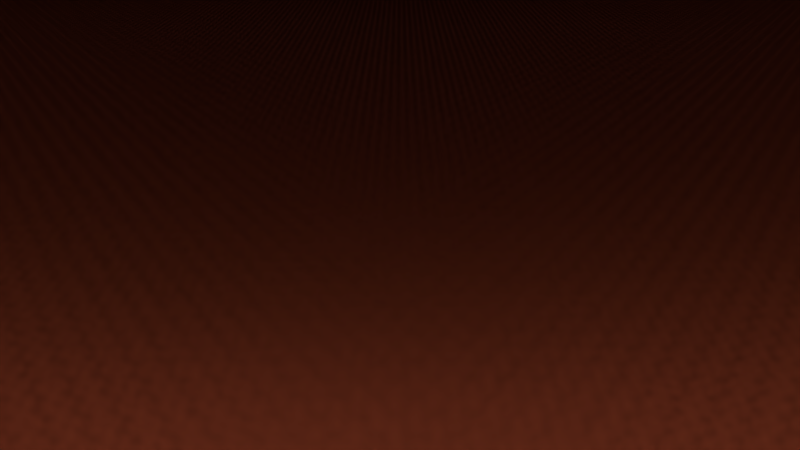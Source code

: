 # Source: background.blend  (saved by Blender 2.78.0; exported with 4.5.12 LTS)
import bpy
from mathutils import Matrix  # noqa: F401  (used for matrix-valued properties, if any)

bpy.ops.wm.read_factory_settings(use_empty=True)
scene = bpy.context.scene
scene.name = 'Scene'

# ---- collections
col_collection_1 = bpy.data.collections.new('Collection 1'); scene.collection.children.link(col_collection_1)

# ---- images (referenced by path relative to the original .blend; pixels are not part of the script)
import os
ASSET_DIR = os.environ.get("B2B_ASSET_DIR", "")  # directory of the original .blend (textures are referenced by path, not embedded)
HERE = os.path.dirname(os.path.abspath(__file__))  # packed textures are extracted next to this script under _unpacked/

def load_image(name, relpath, width, height, colorspace="sRGB"):
    """Load a texture the original file referenced (path relative to the .blend, or extracted next to this script)."""
    p = next((c for c in (os.path.join(HERE, relpath), os.path.join(ASSET_DIR, relpath)) if relpath and os.path.exists(c)), "")
    if p:
        img = bpy.data.images.load(p, check_existing=True)
        img.name = name
    else:  # same state as the original file: an image datablock whose file is absent (Cycles renders it pink)
        img = bpy.data.images.new(name, width, height)
        img.source = "FILE"
        img.filepath = "//" + (relpath or name)
    img.colorspace_settings.name = colorspace
    return img
img_exr = load_image('EXR', 'cloudy08_EXR.exr', 1024, 1024, 'Linear Rec.709')
img_jpg = load_image('JPG', 'cloudy08_medium.jpg', 1024, 1024, 'sRGB')

# ---- materials (node trees are filled in below, after node groups)
mat_red_light = bpy.data.materials.new('red light')
mat_red_light.alpha_threshold = 0.0
mat_red_light.roughness = 0.5
mat_material = bpy.data.materials.new('Material')
mat_material.alpha_threshold = 0.0
mat_material.roughness = 0.5

# ---- node groups
ng_diffuse = bpy.data.node_groups.new('diffuse', 'ShaderNodeTree')
_s = ng_diffuse.interface.new_socket(name='BSDF', in_out='OUTPUT', socket_type='NodeSocketShader')
_s = ng_diffuse.interface.new_socket(name='Albedo', in_out='INPUT', socket_type='NodeSocketColor')
_s.default_value = (0.8, 0.8, 0.8, 1.0)
_s = ng_diffuse.interface.new_socket(name='Roughness', in_out='INPUT', socket_type='NodeSocketFloat')
_s.subtype = 'FACTOR'
_s.default_value = 1.0
_s.min_value = 0.0
_s.max_value = 1.0
_s = ng_diffuse.interface.new_socket(name='Metalness', in_out='INPUT', socket_type='NodeSocketFloat')
_s.subtype = 'FACTOR'
_s.min_value = 0.0
_s.max_value = 1.0
_s = ng_diffuse.interface.new_socket(name='IOR', in_out='INPUT', socket_type='NodeSocketFloat')
_s.default_value = 1.45
_s.min_value = 0.0
_s.max_value = 1000.0
_s = ng_diffuse.interface.new_socket(name='Normal', in_out='INPUT', socket_type='NodeSocketVector')
_s.min_value = -1.0
_s.max_value = 1.0
_s.hide_value = True
_s = ng_diffuse.interface.new_socket(name='Emission', in_out='INPUT', socket_type='NodeSocketColor')
_N = ng_diffuse.nodes; _L = ng_diffuse.links
n0 = _N.new('ShaderNodeMixShader'); n0.name = 'Mix Shader'; n0.location = (137, 109)
n1 = _N.new('ShaderNodeBsdfDiffuse'); n1.name = 'Diffuse BSDF'; n1.location = (-92, 166)
n2 = _N.new('ShaderNodeFresnel'); n2.name = 'Fresnel'; n2.location = (-83, 277)
n3 = _N.new('ShaderNodeBsdfAnisotropic'); n3.name = 'Glossy BSDF'; n3.location = (-83, 16)
n3.distribution = 'GGX'
n4 = _N.new('ShaderNodeBsdfAnisotropic'); n4.name = 'Glossy BSDF.001'; n4.location = (-82, -195)
n4.distribution = 'GGX'
n5 = _N.new('NodeReroute'); n5.name = 'Reroute'; n5.location = (-208, 88)
n5.width = 16
n5.socket_idname = 'NodeSocketFloat'
n6 = _N.new('ShaderNodeMath'); n6.name = 'Math'; n6.location = (-441, 133)
n6.operation = 'POWER'
n6.inputs[1].default_value = 2.0
n7 = _N.new('ShaderNodeMath'); n7.name = 'Math.001'; n7.location = (-654, 128)
n7.operation = 'MULTIPLY'
n7.inputs[1].default_value = 0.707
n8 = _N.new('NodeGroupOutput'); n8.name = 'Group Output'; n8.location = (787, -66)
n9 = _N.new('ShaderNodeMixShader'); n9.name = 'Mix Shader.001'; n9.location = (347, -47)
n10 = _N.new('ShaderNodeMixShader'); n10.name = 'Mix Shader.002'; n10.location = (567, -55)
n11 = _N.new('ShaderNodeEmission'); n11.name = 'Emission'; n11.location = (334, -242)
n12 = _N.new('NodeGroupInput'); n12.name = 'Group Input'; n12.location = (-924, 141)
n13 = _N.new('ShaderNodeMath'); n13.name = 'Math.002'; n13.location = (0, 0)
n13.operation = 'POWER'
n14 = _N.new('ShaderNodeMath'); n14.name = 'Math.003'; n14.location = (0, 0)
n14.operation = 'POWER'
_L.new(n12.outputs[0], n1.inputs[0])
_L.new(n5.outputs[0], n1.inputs[1])
_L.new(n1.outputs[0], n0.inputs[1])
_L.new(n3.outputs[0], n0.inputs[2])
_L.new(n12.outputs[0], n3.inputs[0])
_L.new(n12.outputs[4], n3.inputs[4])
_L.new(n12.outputs[3], n2.inputs[0])
_L.new(n12.outputs[4], n2.inputs[1])
_L.new(n2.outputs[0], n0.inputs[0])
_L.new(n9.outputs[0], n10.inputs[1])
_L.new(n0.outputs[0], n9.inputs[1])
_L.new(n4.outputs[0], n9.inputs[2])
_L.new(n12.outputs[2], n9.inputs[0])
_L.new(n12.outputs[0], n4.inputs[0])
_L.new(n12.outputs[1], n7.inputs[0])
_L.new(n6.outputs[0], n5.inputs[0])
_L.new(n7.outputs[0], n6.inputs[0])
_L.new(n10.outputs[0], n8.inputs[0])
_L.new(n11.outputs[0], n10.inputs[2])
_L.new(n12.outputs[5], n11.inputs[0])
_L.new(n12.outputs[5], n10.inputs[0])
_L.new(n5.outputs[0], n13.inputs[0])
_L.new(n13.outputs[0], n4.inputs[1])
_L.new(n12.outputs[1], n14.inputs[0])
_L.new(n14.outputs[0], n3.inputs[1])
n8.is_active_output = True
ng_rotate_z = bpy.data.node_groups.new('Rotate Z', 'ShaderNodeTree')
_s = ng_rotate_z.interface.new_socket(name='Vector', in_out='OUTPUT', socket_type='NodeSocketVector')
_s.min_value = 0.0
_s.max_value = 0.0
_s = ng_rotate_z.interface.new_socket(name='Vector', in_out='INPUT', socket_type='NodeSocketVector')
_s = ng_rotate_z.interface.new_socket(name='Angle', in_out='INPUT', socket_type='NodeSocketFloat')
_N = ng_rotate_z.nodes; _L = ng_rotate_z.links
n0 = _N.new('ShaderNodeMath'); n0.name = 'Add'; n0.location = (160, -70)
n0.hide = True
n1 = _N.new('ShaderNodeMath'); n1.name = 'Multiply 1'; n1.location = (0, 130)
n1.hide = True
n1.operation = 'MULTIPLY'
n2 = _N.new('ShaderNodeMath'); n2.name = 'Multiply 4'; n2.location = (0, -110)
n2.hide = True
n2.operation = 'MULTIPLY'
n3 = _N.new('ShaderNodeMath'); n3.name = 'Sine'; n3.location = (-390, 60)
n3.hide = True
n3.operation = 'SINE'
n4 = _N.new('ShaderNodeMath'); n4.name = 'Subtract'; n4.location = (160, 90)
n4.hide = True
n4.operation = 'SUBTRACT'
n5 = _N.new('ShaderNodeMath'); n5.name = 'Cosine'; n5.location = (-390, -70)
n5.hide = True
n5.operation = 'COSINE'
n6 = _N.new('ShaderNodeMath'); n6.name = 'Multiply 3'; n6.location = (0, -30)
n6.hide = True
n6.operation = 'MULTIPLY'
n7 = _N.new('ShaderNodeCombineXYZ'); n7.name = 'Combine XYZ'; n7.location = (350, 280)
n8 = _N.new('ShaderNodeSeparateXYZ'); n8.name = 'Separate XYZ'; n8.location = (-390, 260)
n9 = _N.new('NodeGroupInput'); n9.name = 'Group Input'; n9.location = (-630, 195)
n10 = _N.new('NodeGroupOutput'); n10.name = 'Group Output'; n10.location = (580, 275)
n11 = _N.new('ShaderNodeMath'); n11.name = 'Multiply 2'; n11.location = (0, 50)
n11.hide = True
n11.operation = 'MULTIPLY'
_L.new(n9.outputs[0], n8.inputs[0])
_L.new(n9.outputs[1], n3.inputs[0])
_L.new(n9.outputs[1], n5.inputs[0])
_L.new(n5.outputs[0], n1.inputs[0])
_L.new(n8.outputs[0], n1.inputs[1])
_L.new(n3.outputs[0], n11.inputs[0])
_L.new(n8.outputs[1], n11.inputs[1])
_L.new(n1.outputs[0], n4.inputs[0])
_L.new(n11.outputs[0], n4.inputs[1])
_L.new(n4.outputs[0], n7.inputs[0])
_L.new(n3.outputs[0], n6.inputs[0])
_L.new(n8.outputs[0], n6.inputs[1])
_L.new(n5.outputs[0], n2.inputs[0])
_L.new(n8.outputs[1], n2.inputs[1])
_L.new(n6.outputs[0], n0.inputs[0])
_L.new(n2.outputs[0], n0.inputs[1])
_L.new(n0.outputs[0], n7.inputs[1])
_L.new(n8.outputs[2], n7.inputs[2])
_L.new(n7.outputs[0], n10.inputs[0])
n10.is_active_output = True
ng_pro_lighting__skies = bpy.data.node_groups.new('Pro Lighting: Skies', 'ShaderNodeTree')
_s = ng_pro_lighting__skies.interface.new_socket(name='Shader', in_out='OUTPUT', socket_type='NodeSocketShader')
_s = ng_pro_lighting__skies.interface.new_socket(name='Rotation', in_out='INPUT', socket_type='NodeSocketFloat')
_s.subtype = 'ANGLE'
_s = ng_pro_lighting__skies.interface.new_socket(name='Sun', in_out='INPUT', socket_type='NodeSocketFloat')
_s = ng_pro_lighting__skies.interface.new_socket(name='Sky', in_out='INPUT', socket_type='NodeSocketFloat')
_N = ng_pro_lighting__skies.nodes; _L = ng_pro_lighting__skies.links
n0 = _N.new('ShaderNodeMath'); n0.name = 'Add'; n0.location = (50, -290)
n1 = _N.new('ShaderNodeBackground'); n1.name = 'Background 2'; n1.location = (280, -150)
n2 = _N.new('ShaderNodeTexCoord'); n2.name = 'Texture Coordinate'; n2.location = (-910, 100)
n3 = _N.new('ShaderNodeLightPath'); n3.name = 'Light Path'; n3.location = (280, 400)
n4 = _N.new('ShaderNodeGroup'); n4.name = 'Rotate Z'; n4.location = (-670, 0)
n4.node_tree = ng_rotate_z
n5 = _N.new('ShaderNodeMixShader'); n5.name = 'Mix'; n5.location = (520, 0)
n6 = _N.new('ShaderNodeTexEnvironment'); n6.name = 'Environment Texture 2-top'; n6.location = (-430, -150)
n6.width = 140
n6.image = img_exr
n7 = _N.new('ShaderNodeBackground'); n7.name = 'Background 1'; n7.location = (280, 100)
n8 = _N.new('NodeGroupOutput'); n8.name = 'Group Output'; n8.location = (760, 0)
n9 = _N.new('NodeGroupInput'); n9.name = 'Group Input'; n9.location = (-910, -200)
n10 = _N.new('ShaderNodeTexEnvironment'); n10.name = 'Environment Texture 1-top'; n10.location = (-430, 100)
n10.width = 140
n10.image = img_jpg
n11 = _N.new('ShaderNodeMath'); n11.name = 'Multiply'; n11.location = (-190, -290)
n11.operation = 'MULTIPLY'
_L.new(n9.outputs[0], n4.inputs[1])
_L.new(n9.outputs[1], n11.inputs[1])
_L.new(n9.outputs[2], n0.inputs[1])
_L.new(n2.outputs[0], n4.inputs[0])
_L.new(n4.outputs[0], n10.inputs[0])
_L.new(n4.outputs[0], n6.inputs[0])
_L.new(n10.outputs[0], n7.inputs[0])
_L.new(n6.outputs[0], n1.inputs[0])
_L.new(n6.outputs[0], n11.inputs[0])
_L.new(n11.outputs[0], n0.inputs[0])
_L.new(n0.outputs[0], n7.inputs[1])
_L.new(n0.outputs[0], n1.inputs[1])
_L.new(n3.outputs[0], n5.inputs[0])
_L.new(n7.outputs[0], n5.inputs[2])
_L.new(n1.outputs[0], n5.inputs[1])
_L.new(n5.outputs[0], n8.inputs[0])
n8.is_active_output = True

# ---- material node trees
mat_red_light.use_nodes = True; mat_red_light.node_tree.nodes.clear()
_N = mat_red_light.node_tree.nodes; _L = mat_red_light.node_tree.links
n0 = _N.new('ShaderNodeOutputMaterial'); n0.name = 'Material Output'; n0.location = (300, 300)
n1 = _N.new('ShaderNodeEmission'); n1.name = 'Emission'; n1.location = (10, 300)
n1.inputs[0].default_value = (0.8, 0.1421, 0.06066, 1.0)
_L.new(n1.outputs[0], n0.inputs[0])
n0.is_active_output = True
mat_material.use_nodes = True; mat_material.node_tree.nodes.clear()
_N = mat_material.node_tree.nodes; _L = mat_material.node_tree.links
n0 = _N.new('ShaderNodeOutputMaterial'); n0.name = 'Material Output'; n0.location = (300, 300)
n1 = _N.new('ShaderNodeGroup'); n1.name = 'Group'; n1.location = (-109, 402)
n1.node_tree = ng_diffuse
n1.inputs[1].default_value = 0.5
n1.inputs[2].default_value = 1.0
n1.inputs[3].default_value = 1.45
n1.inputs[4].default_value = (0.0, 0.0, 0.0)
n1.inputs[5].default_value = (0.0, 0.0, 0.0, 1.0)
n2 = _N.new('ShaderNodeWireframe'); n2.name = 'Wireframe'; n2.location = (-762, 443)
n2.inputs[0].default_value = 0.2
n3 = _N.new('ShaderNodeValToRGB'); n3.name = 'ColorRamp'; n3.location = (-476, 440)
while len(n3.color_ramp.elements) > 1: n3.color_ramp.elements.remove(n3.color_ramp.elements[-1])
n3.color_ramp.elements[0].position = 0.0; n3.color_ramp.elements[0].color = (0.05, 0.05, 0.05, 1.0)
_e = n3.color_ramp.elements.new(1.0); _e.color = (1.0, 1.0, 1.0, 1.0)
_L.new(n2.outputs[0], n3.inputs[0])
_L.new(n1.outputs[0], n0.inputs[0])
_L.new(n3.outputs[0], n1.inputs[0])
n0.is_active_output = True

# ---- world
world_world = bpy.data.worlds.new('World'); scene.world = world_world
world_world.use_nodes = True; world_world.node_tree.nodes.clear()
_N = world_world.node_tree.nodes; _L = world_world.node_tree.links
n0 = _N.new('ShaderNodeOutputWorld'); n0.name = 'World Output'; n0.location = (300, 300)
n1 = _N.new('ShaderNodeBackground'); n1.name = 'Background'; n1.location = (10, 300)
n1.inputs[1].default_value = 0.0
n2 = _N.new('ShaderNodeGroup'); n2.name = 'Pro Lighting: Skies'; n2.location = (10, 100)
n2.node_tree = ng_pro_lighting__skies
n2.inputs[0].default_value = 0.0
n2.inputs[1].default_value = 0.2
n2.inputs[2].default_value = 1.0
n3 = _N.new('ShaderNodeRGB'); n3.name = 'RGB'; n3.location = (-190, 300)
n3.outputs[0].default_value = (0.156, 0.5605, 1.0, 1.0)
_L.new(n1.outputs[0], n0.inputs[0])
_L.new(n3.outputs[0], n1.inputs[0])
n0.is_active_output = True
world_world.color = (0.05088, 0.05088, 0.05088)
world_world.use_sun_shadow = False
world_world.sun_shadow_jitter_overblur = 0.0
world_world.cycles.sampling_method = 'MANUAL'
world_world.light_settings.distance = 5.0

# ---- cameras
cam_camera = bpy.data.cameras.new('Camera')
cam_camera.clip_end = 2000.0
cam_camera.lens = 30.0
cam_camera.sensor_width = 32.0
cam_camera.sensor_height = 18.0
cam_camera.ortho_scale = 100.0
cam_camera.display_size = 2.0
cam_camera.dof.use_dof = True
cam_camera.dof.focus_distance = 170.0
cam_camera.dof.aperture_fstop = 0.015

# ---- lights
light_sun_003 = bpy.data.lights.new('Sun.003', 'SUN')
light_sun_003.transmission_factor = 0.0
light_sun_003.angle = 0.02
light_sun_003.energy = 0.01
light_sun_003.shadow_buffer_clip_start = 0.5
light_sun_003.shadow_soft_size = 0.01
light_sun_003.shadow_cascade_max_distance = 1000.0

# ---- meshes
me_plane = bpy.data.meshes.new('Plane')
me_plane.from_pydata([(-500.0, -48.0, 0.0), (500.0, -48.0, 0.0), (-500.0, 48.0, 0.0), (500.0, 48.0, 0.0)], [], [(0, 1, 3, 2)])
me_plane.materials.append(mat_red_light)
me_plane.use_remesh_preserve_volume = False
me_plane.use_remesh_preserve_attributes = False
me_plane.use_mirror_vertex_groups = False
me_plane.update()
me_circle = bpy.data.meshes.new('Circle')
me_circle.from_pydata([(0.0, 1.0, 0.0), (-0.866, -0.5, 0.0), (0.866, -0.5, 0.0), (1.1, -0.5, 0.0), (0.234, 1.0, 0.0), (1.966, 1.0, 0.0), (1.1, -0.7, 0.0), (1.966, -2.2, 0.0), (0.234, -2.2, 0.0), (-1.192e-07, -2.2, 0.0), (0.866, -0.7, 0.0), (-0.866, -0.7, 0.0)], [], [(1, 2, 0), (4, 3, 5), (7, 6, 8), (10, 11, 9)])
_uv = me_circle.uv_layers.new(name='UVMap')
_uv.uv.foreach_set('vector', [0.0, 0.0, 0.0, 0.0, 0.0, 0.0, 0.0, 0.0, 0.0, 0.0, 0.0, 0.0, 0.0, 0.0, 0.0, 0.0, 0.0, 0.0, 0.0, 0.0, 0.0, 0.0, 0.0, 0.0])
me_circle.materials.append(mat_material)
me_circle.use_remesh_preserve_volume = False
me_circle.use_remesh_preserve_attributes = False
me_circle.use_mirror_vertex_groups = False
me_circle.update()

# ---- objects
ob_sun = bpy.data.objects.new('Sun', light_sun_003)
ob_plane = bpy.data.objects.new('Plane', me_plane)
ob_camera_move = bpy.data.objects.new('camera move', None)
ob_camera = bpy.data.objects.new('Camera', cam_camera)
ob_empty = bpy.data.objects.new('Empty', None)
ob_circle = bpy.data.objects.new('Circle', me_circle)

# ---- transforms, parenting, visibility, modifiers, constraints
ob_sun.location = (0.0, 0.0, 0.0)
ob_sun.lineart.crease_threshold = 0.0
ob_plane.location = (0.0, 40.0, 200.0)
ob_plane.visible_camera = False
ob_plane.lineart.crease_threshold = 0.0
ob_camera_move.location = (0.0, -80.0, 0.0)
ob_camera_move.rotation_euler = (1.134, -0.0, 0.0)
ob_camera_move.empty_display_size = 10.0
ob_camera_move.empty_image_offset = (0.0, 0.0)
ob_camera_move.lineart.crease_threshold = 0.0
ob_camera.parent = ob_camera_move
ob_camera.location = (-1.923e-14, 7.629e-06, 100.0)
ob_camera.lineart.crease_threshold = 0.0
ob_empty.location = (-130.0, -80.0, 0.0)
ob_empty.empty_image_offset = (0.0, 0.0)
ob_empty.lineart.crease_threshold = 0.0
ob_circle.location = (-240.0, -140.0, 7.629e-06)
ob_circle.lineart.crease_threshold = 0.0
_m = ob_circle.modifiers.new('Array', 'ARRAY')
_m.count = 200
_m.use_constant_offset = True
_m.constant_offset_displace = (2.2, 0.0, 0.0)
_m.use_relative_offset = False
_m.relative_offset_displace = (0.75, 0.0, 0.0)
_m = ob_circle.modifiers.new('Array.001', 'ARRAY')
_m.count = 200
_m.use_constant_offset = True
_m.constant_offset_displace = (0.0, 3.4, 0.0)
_m.use_relative_offset = False
_m.relative_offset_displace = (0.75, 0.0, 0.0)
_m = ob_circle.modifiers.new('Displace', 'DISPLACE')
_m.strength = 30.0
_m.direction = 'Z'
_m.texture_coords = 'OBJECT'
_m.texture_coords_object = ob_empty

# ---- collection membership
col_collection_1.objects.link(ob_sun)
col_collection_1.objects.link(ob_plane)
col_collection_1.objects.link(ob_camera_move)
col_collection_1.objects.link(ob_camera)
col_collection_1.objects.link(ob_empty)
col_collection_1.objects.link(ob_circle)

# ---- scene / render settings (as saved in the file)
scene.camera = ob_camera
scene.frame_start = 0; scene.frame_end = 140; scene.frame_set(0)
scene.render.engine = 'CYCLES'
scene.render.fps = 30
scene.render.dither_intensity = 0.0
scene.render.use_motion_blur = True
scene.cycles.use_denoising = False
scene.cycles.samples = 400
scene.cycles.sampling_pattern = 'TABULATED_SOBOL'
scene.cycles.light_sampling_threshold = 0.0
scene.cycles.use_adaptive_sampling = False
scene.cycles.use_light_tree = False
scene.cycles.caustics_reflective = False
scene.cycles.caustics_refractive = False
scene.cycles.blur_glossy = 0.0
scene.cycles.max_bounces = 1
scene.cycles.diffuse_bounces = 1
scene.cycles.glossy_bounces = 1
scene.cycles.transmission_bounces = 1
scene.cycles.volume_bounces = 1
scene.cycles.transparent_max_bounces = 1
scene.cycles.sample_clamp_indirect = 0.0
scene.view_settings.view_transform = 'Standard'
bpy.context.view_layer.update()
